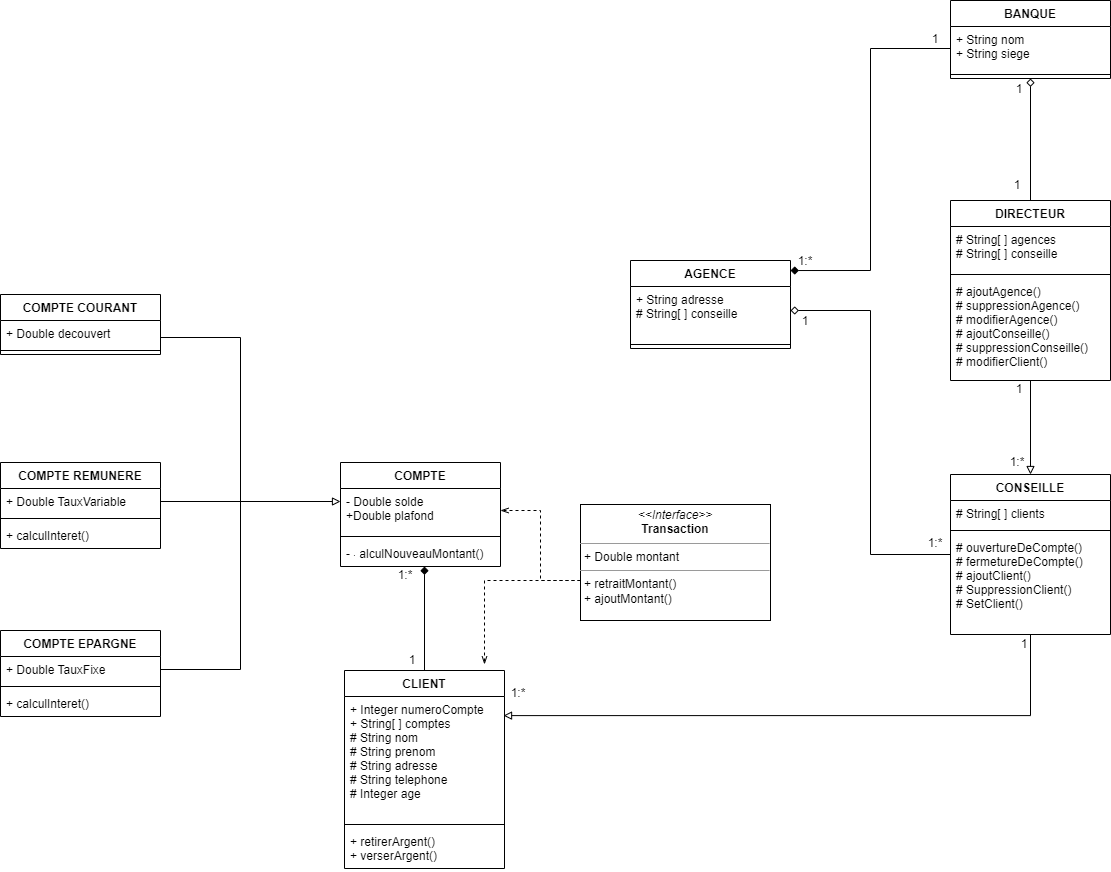

The diagram above was exported from draw.io. Its source (the exported page's mxGraphModel, read from the mxfile embedded in the PNG):
<mxGraphModel dx="1865" dy="1776" grid="1" gridSize="10" guides="1" tooltips="1" connect="1" arrows="1" fold="1" page="1" pageScale="1" pageWidth="827" pageHeight="1169" math="0" shadow="0">
  <root>
    <mxCell id="0" />
    <mxCell id="1" parent="0" />
    <mxCell id="OQVyzOp36X765HOj9gnz-5" value="BANQUE" style="swimlane;fontStyle=1;align=center;verticalAlign=top;childLayout=stackLayout;horizontal=1;startSize=26;horizontalStack=0;resizeParent=1;resizeParentMax=0;resizeLast=0;collapsible=1;marginBottom=0;" parent="1" vertex="1">
      <mxGeometry x="490" y="-710" width="160" height="78" as="geometry" />
    </mxCell>
    <mxCell id="OQVyzOp36X765HOj9gnz-6" value="+ String nom&#10;+ String siege" style="text;strokeColor=none;fillColor=none;align=left;verticalAlign=top;spacingLeft=4;spacingRight=4;overflow=hidden;rotatable=0;points=[[0,0.5],[1,0.5]];portConstraint=eastwest;" parent="OQVyzOp36X765HOj9gnz-5" vertex="1">
      <mxGeometry y="26" width="160" height="44" as="geometry" />
    </mxCell>
    <mxCell id="OQVyzOp36X765HOj9gnz-7" value="" style="line;strokeWidth=1;fillColor=none;align=left;verticalAlign=middle;spacingTop=-1;spacingLeft=3;spacingRight=3;rotatable=0;labelPosition=right;points=[];portConstraint=eastwest;strokeColor=inherit;" parent="OQVyzOp36X765HOj9gnz-5" vertex="1">
      <mxGeometry y="70" width="160" height="8" as="geometry" />
    </mxCell>
    <mxCell id="OQVyzOp36X765HOj9gnz-9" value="COMPTE" style="swimlane;fontStyle=1;align=center;verticalAlign=top;childLayout=stackLayout;horizontal=1;startSize=26;horizontalStack=0;resizeParent=1;resizeParentMax=0;resizeLast=0;collapsible=1;marginBottom=0;" parent="1" vertex="1">
      <mxGeometry x="-120" y="-248" width="160" height="104" as="geometry" />
    </mxCell>
    <mxCell id="OQVyzOp36X765HOj9gnz-10" value="- Double solde&#10;+Double plafond " style="text;strokeColor=none;fillColor=none;align=left;verticalAlign=top;spacingLeft=4;spacingRight=4;overflow=hidden;rotatable=0;points=[[0,0.5],[1,0.5]];portConstraint=eastwest;" parent="OQVyzOp36X765HOj9gnz-9" vertex="1">
      <mxGeometry y="26" width="160" height="44" as="geometry" />
    </mxCell>
    <mxCell id="OQVyzOp36X765HOj9gnz-11" value="" style="line;strokeWidth=1;fillColor=none;align=left;verticalAlign=middle;spacingTop=-1;spacingLeft=3;spacingRight=3;rotatable=0;labelPosition=right;points=[];portConstraint=eastwest;strokeColor=inherit;" parent="OQVyzOp36X765HOj9gnz-9" vertex="1">
      <mxGeometry y="70" width="160" height="8" as="geometry" />
    </mxCell>
    <mxCell id="OQVyzOp36X765HOj9gnz-12" value="- calculNouveauMontant()" style="text;strokeColor=none;fillColor=none;align=left;verticalAlign=top;spacingLeft=4;spacingRight=4;overflow=hidden;rotatable=0;points=[[0,0.5],[1,0.5]];portConstraint=eastwest;" parent="OQVyzOp36X765HOj9gnz-9" vertex="1">
      <mxGeometry y="78" width="160" height="26" as="geometry" />
    </mxCell>
    <mxCell id="OQVyzOp36X765HOj9gnz-13" value="AGENCE" style="swimlane;fontStyle=1;align=center;verticalAlign=top;childLayout=stackLayout;horizontal=1;startSize=26;horizontalStack=0;resizeParent=1;resizeParentMax=0;resizeLast=0;collapsible=1;marginBottom=0;" parent="1" vertex="1">
      <mxGeometry x="170" y="-450" width="160" height="88" as="geometry" />
    </mxCell>
    <mxCell id="OQVyzOp36X765HOj9gnz-14" value="+ String adresse&#10;# String[ ] conseille" style="text;strokeColor=none;fillColor=none;align=left;verticalAlign=top;spacingLeft=4;spacingRight=4;overflow=hidden;rotatable=0;points=[[0,0.5],[1,0.5]];portConstraint=eastwest;" parent="OQVyzOp36X765HOj9gnz-13" vertex="1">
      <mxGeometry y="26" width="160" height="54" as="geometry" />
    </mxCell>
    <mxCell id="OQVyzOp36X765HOj9gnz-15" value="" style="line;strokeWidth=1;fillColor=none;align=left;verticalAlign=middle;spacingTop=-1;spacingLeft=3;spacingRight=3;rotatable=0;labelPosition=right;points=[];portConstraint=eastwest;strokeColor=inherit;" parent="OQVyzOp36X765HOj9gnz-13" vertex="1">
      <mxGeometry y="80" width="160" height="8" as="geometry" />
    </mxCell>
    <mxCell id="2JnInFaXKjRYMfcuL5rH-36" style="edgeStyle=orthogonalEdgeStyle;rounded=0;orthogonalLoop=1;jettySize=auto;html=1;entryX=0.525;entryY=1;entryDx=0;entryDy=0;entryPerimeter=0;endArrow=diamond;endFill=1;" parent="1" source="OQVyzOp36X765HOj9gnz-17" target="OQVyzOp36X765HOj9gnz-12" edge="1">
      <mxGeometry relative="1" as="geometry" />
    </mxCell>
    <mxCell id="OQVyzOp36X765HOj9gnz-17" value="CLIENT" style="swimlane;fontStyle=1;align=center;verticalAlign=top;childLayout=stackLayout;horizontal=1;startSize=26;horizontalStack=0;resizeParent=1;resizeParentMax=0;resizeLast=0;collapsible=1;marginBottom=0;" parent="1" vertex="1">
      <mxGeometry x="-116" y="-40" width="160" height="198" as="geometry" />
    </mxCell>
    <mxCell id="OQVyzOp36X765HOj9gnz-18" value="+ Integer numeroCompte&#10;+ String[ ] comptes&#10;# String nom&#10;# String prenom&#10;# String adresse&#10;# String telephone&#10;# Integer age" style="text;strokeColor=none;fillColor=none;align=left;verticalAlign=top;spacingLeft=4;spacingRight=4;overflow=hidden;rotatable=0;points=[[0,0.5],[1,0.5]];portConstraint=eastwest;" parent="OQVyzOp36X765HOj9gnz-17" vertex="1">
      <mxGeometry y="26" width="160" height="124" as="geometry" />
    </mxCell>
    <mxCell id="OQVyzOp36X765HOj9gnz-19" value="" style="line;strokeWidth=1;fillColor=none;align=left;verticalAlign=middle;spacingTop=-1;spacingLeft=3;spacingRight=3;rotatable=0;labelPosition=right;points=[];portConstraint=eastwest;strokeColor=inherit;" parent="OQVyzOp36X765HOj9gnz-17" vertex="1">
      <mxGeometry y="150" width="160" height="8" as="geometry" />
    </mxCell>
    <mxCell id="OQVyzOp36X765HOj9gnz-20" value="+ retirerArgent()&#10;+ verserArgent()" style="text;strokeColor=none;fillColor=none;align=left;verticalAlign=top;spacingLeft=4;spacingRight=4;overflow=hidden;rotatable=0;points=[[0,0.5],[1,0.5]];portConstraint=eastwest;" parent="OQVyzOp36X765HOj9gnz-17" vertex="1">
      <mxGeometry y="158" width="160" height="40" as="geometry" />
    </mxCell>
    <mxCell id="2JnInFaXKjRYMfcuL5rH-33" style="edgeStyle=orthogonalEdgeStyle;rounded=0;orthogonalLoop=1;jettySize=auto;html=1;endArrow=block;endFill=0;startArrow=none;startFill=0;" parent="1" source="2JnInFaXKjRYMfcuL5rH-1" edge="1">
      <mxGeometry relative="1" as="geometry">
        <Array as="points">
          <mxPoint x="-220" y="-373" />
          <mxPoint x="-220" y="-209" />
          <mxPoint x="-120" y="-209" />
        </Array>
        <mxPoint x="-120" y="-209" as="targetPoint" />
      </mxGeometry>
    </mxCell>
    <mxCell id="2JnInFaXKjRYMfcuL5rH-1" value="COMPTE COURANT" style="swimlane;fontStyle=1;align=center;verticalAlign=top;childLayout=stackLayout;horizontal=1;startSize=26;horizontalStack=0;resizeParent=1;resizeParentMax=0;resizeLast=0;collapsible=1;marginBottom=0;" parent="1" vertex="1">
      <mxGeometry x="-460" y="-416" width="160" height="60" as="geometry" />
    </mxCell>
    <mxCell id="2JnInFaXKjRYMfcuL5rH-2" value="+ Double decouvert" style="text;strokeColor=none;fillColor=none;align=left;verticalAlign=top;spacingLeft=4;spacingRight=4;overflow=hidden;rotatable=0;points=[[0,0.5],[1,0.5]];portConstraint=eastwest;" parent="2JnInFaXKjRYMfcuL5rH-1" vertex="1">
      <mxGeometry y="26" width="160" height="26" as="geometry" />
    </mxCell>
    <mxCell id="2JnInFaXKjRYMfcuL5rH-3" value="" style="line;strokeWidth=1;fillColor=none;align=left;verticalAlign=middle;spacingTop=-1;spacingLeft=3;spacingRight=3;rotatable=0;labelPosition=right;points=[];portConstraint=eastwest;strokeColor=inherit;" parent="2JnInFaXKjRYMfcuL5rH-1" vertex="1">
      <mxGeometry y="52" width="160" height="8" as="geometry" />
    </mxCell>
    <mxCell id="2JnInFaXKjRYMfcuL5rH-5" value="COMPTE REMUNERE" style="swimlane;fontStyle=1;align=center;verticalAlign=top;childLayout=stackLayout;horizontal=1;startSize=26;horizontalStack=0;resizeParent=1;resizeParentMax=0;resizeLast=0;collapsible=1;marginBottom=0;" parent="1" vertex="1">
      <mxGeometry x="-460" y="-248" width="160" height="86" as="geometry" />
    </mxCell>
    <mxCell id="2JnInFaXKjRYMfcuL5rH-6" value="+ Double TauxVariable" style="text;strokeColor=none;fillColor=none;align=left;verticalAlign=top;spacingLeft=4;spacingRight=4;overflow=hidden;rotatable=0;points=[[0,0.5],[1,0.5]];portConstraint=eastwest;" parent="2JnInFaXKjRYMfcuL5rH-5" vertex="1">
      <mxGeometry y="26" width="160" height="26" as="geometry" />
    </mxCell>
    <mxCell id="2JnInFaXKjRYMfcuL5rH-7" value="" style="line;strokeWidth=1;fillColor=none;align=left;verticalAlign=middle;spacingTop=-1;spacingLeft=3;spacingRight=3;rotatable=0;labelPosition=right;points=[];portConstraint=eastwest;strokeColor=inherit;" parent="2JnInFaXKjRYMfcuL5rH-5" vertex="1">
      <mxGeometry y="52" width="160" height="8" as="geometry" />
    </mxCell>
    <mxCell id="2JnInFaXKjRYMfcuL5rH-8" value="+ calculInteret()" style="text;strokeColor=none;fillColor=none;align=left;verticalAlign=top;spacingLeft=4;spacingRight=4;overflow=hidden;rotatable=0;points=[[0,0.5],[1,0.5]];portConstraint=eastwest;" parent="2JnInFaXKjRYMfcuL5rH-5" vertex="1">
      <mxGeometry y="60" width="160" height="26" as="geometry" />
    </mxCell>
    <mxCell id="2JnInFaXKjRYMfcuL5rH-9" value="COMPTE EPARGNE" style="swimlane;fontStyle=1;align=center;verticalAlign=top;childLayout=stackLayout;horizontal=1;startSize=26;horizontalStack=0;resizeParent=1;resizeParentMax=0;resizeLast=0;collapsible=1;marginBottom=0;" parent="1" vertex="1">
      <mxGeometry x="-460" y="-80" width="160" height="86" as="geometry" />
    </mxCell>
    <mxCell id="2JnInFaXKjRYMfcuL5rH-10" value="+ Double TauxFixe" style="text;strokeColor=none;fillColor=none;align=left;verticalAlign=top;spacingLeft=4;spacingRight=4;overflow=hidden;rotatable=0;points=[[0,0.5],[1,0.5]];portConstraint=eastwest;" parent="2JnInFaXKjRYMfcuL5rH-9" vertex="1">
      <mxGeometry y="26" width="160" height="26" as="geometry" />
    </mxCell>
    <mxCell id="2JnInFaXKjRYMfcuL5rH-11" value="" style="line;strokeWidth=1;fillColor=none;align=left;verticalAlign=middle;spacingTop=-1;spacingLeft=3;spacingRight=3;rotatable=0;labelPosition=right;points=[];portConstraint=eastwest;strokeColor=inherit;" parent="2JnInFaXKjRYMfcuL5rH-9" vertex="1">
      <mxGeometry y="52" width="160" height="8" as="geometry" />
    </mxCell>
    <mxCell id="2JnInFaXKjRYMfcuL5rH-12" value="+ calculInteret()" style="text;strokeColor=none;fillColor=none;align=left;verticalAlign=top;spacingLeft=4;spacingRight=4;overflow=hidden;rotatable=0;points=[[0,0.5],[1,0.5]];portConstraint=eastwest;" parent="2JnInFaXKjRYMfcuL5rH-9" vertex="1">
      <mxGeometry y="60" width="160" height="26" as="geometry" />
    </mxCell>
    <mxCell id="2JnInFaXKjRYMfcuL5rH-38" style="edgeStyle=orthogonalEdgeStyle;rounded=0;orthogonalLoop=1;jettySize=auto;html=1;entryX=0.994;entryY=0.154;entryDx=0;entryDy=0;entryPerimeter=0;endArrow=block;endFill=0;startArrow=none;startFill=0;" parent="1" source="2JnInFaXKjRYMfcuL5rH-13" target="OQVyzOp36X765HOj9gnz-18" edge="1">
      <mxGeometry relative="1" as="geometry" />
    </mxCell>
    <mxCell id="2JnInFaXKjRYMfcuL5rH-51" style="edgeStyle=orthogonalEdgeStyle;rounded=0;orthogonalLoop=1;jettySize=auto;html=1;startArrow=none;startFill=0;endArrow=diamond;endFill=0;" parent="1" source="2JnInFaXKjRYMfcuL5rH-13" edge="1">
      <mxGeometry relative="1" as="geometry">
        <mxPoint x="330" y="-400" as="targetPoint" />
        <Array as="points">
          <mxPoint x="410" y="-156" />
          <mxPoint x="410" y="-400" />
          <mxPoint x="330" y="-400" />
        </Array>
      </mxGeometry>
    </mxCell>
    <mxCell id="2JnInFaXKjRYMfcuL5rH-13" value="CONSEILLE" style="swimlane;fontStyle=1;align=center;verticalAlign=top;childLayout=stackLayout;horizontal=1;startSize=26;horizontalStack=0;resizeParent=1;resizeParentMax=0;resizeLast=0;collapsible=1;marginBottom=0;" parent="1" vertex="1">
      <mxGeometry x="490" y="-236" width="160" height="160" as="geometry" />
    </mxCell>
    <mxCell id="2JnInFaXKjRYMfcuL5rH-14" value="# String[ ] clients" style="text;strokeColor=none;fillColor=none;align=left;verticalAlign=top;spacingLeft=4;spacingRight=4;overflow=hidden;rotatable=0;points=[[0,0.5],[1,0.5]];portConstraint=eastwest;" parent="2JnInFaXKjRYMfcuL5rH-13" vertex="1">
      <mxGeometry y="26" width="160" height="26" as="geometry" />
    </mxCell>
    <mxCell id="2JnInFaXKjRYMfcuL5rH-15" value="" style="line;strokeWidth=1;fillColor=none;align=left;verticalAlign=middle;spacingTop=-1;spacingLeft=3;spacingRight=3;rotatable=0;labelPosition=right;points=[];portConstraint=eastwest;strokeColor=inherit;" parent="2JnInFaXKjRYMfcuL5rH-13" vertex="1">
      <mxGeometry y="52" width="160" height="8" as="geometry" />
    </mxCell>
    <mxCell id="2JnInFaXKjRYMfcuL5rH-39" value="# ouvertureDeCompte()&#10;# fermetureDeCompte()&#10;# ajoutClient()&#10;# SuppressionClient()&#10;# SetClient()" style="text;strokeColor=none;fillColor=none;align=left;verticalAlign=top;spacingLeft=4;spacingRight=4;overflow=hidden;rotatable=0;points=[[0,0.5],[1,0.5]];portConstraint=eastwest;" parent="2JnInFaXKjRYMfcuL5rH-13" vertex="1">
      <mxGeometry y="60" width="160" height="100" as="geometry" />
    </mxCell>
    <mxCell id="2JnInFaXKjRYMfcuL5rH-32" style="edgeStyle=orthogonalEdgeStyle;rounded=0;orthogonalLoop=1;jettySize=auto;html=1;entryX=0.5;entryY=0;entryDx=0;entryDy=0;endArrow=block;endFill=0;startArrow=none;startFill=0;" parent="1" source="2JnInFaXKjRYMfcuL5rH-17" target="2JnInFaXKjRYMfcuL5rH-13" edge="1">
      <mxGeometry relative="1" as="geometry" />
    </mxCell>
    <mxCell id="2JnInFaXKjRYMfcuL5rH-45" style="edgeStyle=orthogonalEdgeStyle;rounded=0;orthogonalLoop=1;jettySize=auto;html=1;startArrow=none;startFill=0;endArrow=diamond;endFill=0;entryX=0.5;entryY=1;entryDx=0;entryDy=0;" parent="1" source="2JnInFaXKjRYMfcuL5rH-17" target="OQVyzOp36X765HOj9gnz-5" edge="1">
      <mxGeometry relative="1" as="geometry">
        <mxPoint x="570.3200000000002" y="-606" as="targetPoint" />
      </mxGeometry>
    </mxCell>
    <mxCell id="2JnInFaXKjRYMfcuL5rH-17" value="DIRECTEUR" style="swimlane;fontStyle=1;align=center;verticalAlign=top;childLayout=stackLayout;horizontal=1;startSize=26;horizontalStack=0;resizeParent=1;resizeParentMax=0;resizeLast=0;collapsible=1;marginBottom=0;" parent="1" vertex="1">
      <mxGeometry x="490" y="-510" width="160" height="180" as="geometry" />
    </mxCell>
    <mxCell id="2JnInFaXKjRYMfcuL5rH-18" value="# String[ ] agences&#10;# String[ ] conseille" style="text;strokeColor=none;fillColor=none;align=left;verticalAlign=top;spacingLeft=4;spacingRight=4;overflow=hidden;rotatable=0;points=[[0,0.5],[1,0.5]];portConstraint=eastwest;" parent="2JnInFaXKjRYMfcuL5rH-17" vertex="1">
      <mxGeometry y="26" width="160" height="44" as="geometry" />
    </mxCell>
    <mxCell id="2JnInFaXKjRYMfcuL5rH-19" value="" style="line;strokeWidth=1;fillColor=none;align=left;verticalAlign=middle;spacingTop=-1;spacingLeft=3;spacingRight=3;rotatable=0;labelPosition=right;points=[];portConstraint=eastwest;strokeColor=inherit;" parent="2JnInFaXKjRYMfcuL5rH-17" vertex="1">
      <mxGeometry y="70" width="160" height="8" as="geometry" />
    </mxCell>
    <mxCell id="2JnInFaXKjRYMfcuL5rH-20" value="# ajoutAgence()&#10;# suppressionAgence()&#10;# modifierAgence()&#10;# ajoutConseille()&#10;# suppressionConseille()&#10;# modifierClient()" style="text;strokeColor=none;fillColor=none;align=left;verticalAlign=top;spacingLeft=4;spacingRight=4;overflow=hidden;rotatable=0;points=[[0,0.5],[1,0.5]];portConstraint=eastwest;" parent="2JnInFaXKjRYMfcuL5rH-17" vertex="1">
      <mxGeometry y="78" width="160" height="102" as="geometry" />
    </mxCell>
    <mxCell id="2JnInFaXKjRYMfcuL5rH-46" style="edgeStyle=orthogonalEdgeStyle;rounded=0;orthogonalLoop=1;jettySize=auto;html=1;entryX=1;entryY=0.5;entryDx=0;entryDy=0;dashed=1;startArrow=none;startFill=0;endArrow=openThin;endFill=0;" parent="1" source="2JnInFaXKjRYMfcuL5rH-22" target="OQVyzOp36X765HOj9gnz-10" edge="1">
      <mxGeometry relative="1" as="geometry">
        <Array as="points">
          <mxPoint x="80" y="-130" />
          <mxPoint x="80" y="-200" />
        </Array>
      </mxGeometry>
    </mxCell>
    <mxCell id="2JnInFaXKjRYMfcuL5rH-47" style="edgeStyle=orthogonalEdgeStyle;rounded=0;orthogonalLoop=1;jettySize=auto;html=1;entryX=0.875;entryY=-0.031;entryDx=0;entryDy=0;entryPerimeter=0;dashed=1;startArrow=none;startFill=0;endArrow=openThin;endFill=0;" parent="1" source="2JnInFaXKjRYMfcuL5rH-22" target="OQVyzOp36X765HOj9gnz-17" edge="1">
      <mxGeometry relative="1" as="geometry">
        <Array as="points">
          <mxPoint x="24" y="-130" />
        </Array>
      </mxGeometry>
    </mxCell>
    <mxCell id="2JnInFaXKjRYMfcuL5rH-22" value="&lt;p style=&quot;margin:0px;margin-top:4px;text-align:center;&quot;&gt;&lt;i&gt;&amp;lt;&amp;lt;Interface&amp;gt;&amp;gt;&lt;/i&gt;&lt;br&gt;&lt;b&gt;Transaction&lt;/b&gt;&lt;/p&gt;&lt;hr size=&quot;1&quot;&gt;&lt;p style=&quot;margin:0px;margin-left:4px;&quot;&gt;+ Double montant&lt;/p&gt;&lt;hr size=&quot;1&quot;&gt;&lt;p style=&quot;margin:0px;margin-left:4px;&quot;&gt;+ retraitMontant()&lt;br&gt;+ ajoutMontant()&lt;/p&gt;" style="verticalAlign=top;align=left;overflow=fill;fontSize=12;fontFamily=Helvetica;html=1;" parent="1" vertex="1">
      <mxGeometry x="120" y="-206" width="190" height="116" as="geometry" />
    </mxCell>
    <mxCell id="2JnInFaXKjRYMfcuL5rH-48" style="edgeStyle=orthogonalEdgeStyle;rounded=0;orthogonalLoop=1;jettySize=auto;html=1;startArrow=none;startFill=0;endArrow=diamond;endFill=1;entryX=1;entryY=0.114;entryDx=0;entryDy=0;entryPerimeter=0;" parent="1" source="OQVyzOp36X765HOj9gnz-6" target="OQVyzOp36X765HOj9gnz-13" edge="1">
      <mxGeometry relative="1" as="geometry">
        <mxPoint x="360" y="-440" as="targetPoint" />
        <Array as="points">
          <mxPoint x="410" y="-662" />
          <mxPoint x="410" y="-440" />
        </Array>
      </mxGeometry>
    </mxCell>
    <mxCell id="ya2Ih5qrtL0HD_dOZ8Iv-1" style="edgeStyle=orthogonalEdgeStyle;rounded=0;orthogonalLoop=1;jettySize=auto;html=1;startArrow=none;startFill=0;endArrow=none;endFill=0;" parent="1" source="2JnInFaXKjRYMfcuL5rH-6" edge="1">
      <mxGeometry relative="1" as="geometry">
        <mxPoint x="-189.99999999999977" y="-209.00000000000023" as="targetPoint" />
      </mxGeometry>
    </mxCell>
    <mxCell id="ya2Ih5qrtL0HD_dOZ8Iv-2" style="edgeStyle=orthogonalEdgeStyle;rounded=0;orthogonalLoop=1;jettySize=auto;html=1;startArrow=none;startFill=0;endArrow=none;endFill=0;" parent="1" source="2JnInFaXKjRYMfcuL5rH-10" edge="1">
      <mxGeometry relative="1" as="geometry">
        <mxPoint x="-219.99999999999977" y="-210" as="targetPoint" />
      </mxGeometry>
    </mxCell>
    <mxCell id="ya2Ih5qrtL0HD_dOZ8Iv-3" value="1:*" style="text;html=1;strokeColor=none;fillColor=none;align=center;verticalAlign=middle;whiteSpace=wrap;rounded=0;" parent="1" vertex="1">
      <mxGeometry x="-70" y="-140" width="30" height="10" as="geometry" />
    </mxCell>
    <mxCell id="ya2Ih5qrtL0HD_dOZ8Iv-4" value="1" style="text;html=1;strokeColor=none;fillColor=none;align=center;verticalAlign=middle;whiteSpace=wrap;rounded=0;" parent="1" vertex="1">
      <mxGeometry x="-63" y="-55" width="30" height="10" as="geometry" />
    </mxCell>
    <mxCell id="ya2Ih5qrtL0HD_dOZ8Iv-5" value="1:*" style="text;html=1;strokeColor=none;fillColor=none;align=center;verticalAlign=middle;whiteSpace=wrap;rounded=0;" parent="1" vertex="1">
      <mxGeometry x="43" y="-22" width="30" height="10" as="geometry" />
    </mxCell>
    <mxCell id="ya2Ih5qrtL0HD_dOZ8Iv-6" value="1" style="text;html=1;strokeColor=none;fillColor=none;align=center;verticalAlign=middle;whiteSpace=wrap;rounded=0;" parent="1" vertex="1">
      <mxGeometry x="549" y="-71" width="30" height="10" as="geometry" />
    </mxCell>
    <mxCell id="ya2Ih5qrtL0HD_dOZ8Iv-7" value="1:*" style="text;html=1;strokeColor=none;fillColor=none;align=center;verticalAlign=middle;whiteSpace=wrap;rounded=0;" parent="1" vertex="1">
      <mxGeometry x="542" y="-253" width="30" height="10" as="geometry" />
    </mxCell>
    <mxCell id="ya2Ih5qrtL0HD_dOZ8Iv-8" value="1" style="text;html=1;strokeColor=none;fillColor=none;align=center;verticalAlign=middle;whiteSpace=wrap;rounded=0;" parent="1" vertex="1">
      <mxGeometry x="544" y="-326" width="30" height="10" as="geometry" />
    </mxCell>
    <mxCell id="ya2Ih5qrtL0HD_dOZ8Iv-9" value="1" style="text;html=1;strokeColor=none;fillColor=none;align=center;verticalAlign=middle;whiteSpace=wrap;rounded=0;" parent="1" vertex="1">
      <mxGeometry x="542" y="-530" width="30" height="10" as="geometry" />
    </mxCell>
    <mxCell id="ya2Ih5qrtL0HD_dOZ8Iv-10" value="1" style="text;html=1;strokeColor=none;fillColor=none;align=center;verticalAlign=middle;whiteSpace=wrap;rounded=0;" parent="1" vertex="1">
      <mxGeometry x="544" y="-626" width="30" height="10" as="geometry" />
    </mxCell>
    <mxCell id="ya2Ih5qrtL0HD_dOZ8Iv-11" value="1:*" style="text;html=1;strokeColor=none;fillColor=none;align=center;verticalAlign=middle;whiteSpace=wrap;rounded=0;" parent="1" vertex="1">
      <mxGeometry x="330" y="-454" width="30" height="10" as="geometry" />
    </mxCell>
    <mxCell id="ya2Ih5qrtL0HD_dOZ8Iv-12" value="1:*" style="text;html=1;strokeColor=none;fillColor=none;align=center;verticalAlign=middle;whiteSpace=wrap;rounded=0;" parent="1" vertex="1">
      <mxGeometry x="460" y="-172" width="30" height="10" as="geometry" />
    </mxCell>
    <mxCell id="ya2Ih5qrtL0HD_dOZ8Iv-15" value="1" style="text;html=1;strokeColor=none;fillColor=none;align=center;verticalAlign=middle;whiteSpace=wrap;rounded=0;" parent="1" vertex="1">
      <mxGeometry x="330" y="-394" width="30" height="10" as="geometry" />
    </mxCell>
    <mxCell id="ya2Ih5qrtL0HD_dOZ8Iv-16" value="1" style="text;html=1;strokeColor=none;fillColor=none;align=center;verticalAlign=middle;whiteSpace=wrap;rounded=0;" parent="1" vertex="1">
      <mxGeometry x="460" y="-676" width="30" height="10" as="geometry" />
    </mxCell>
  </root>
</mxGraphModel>